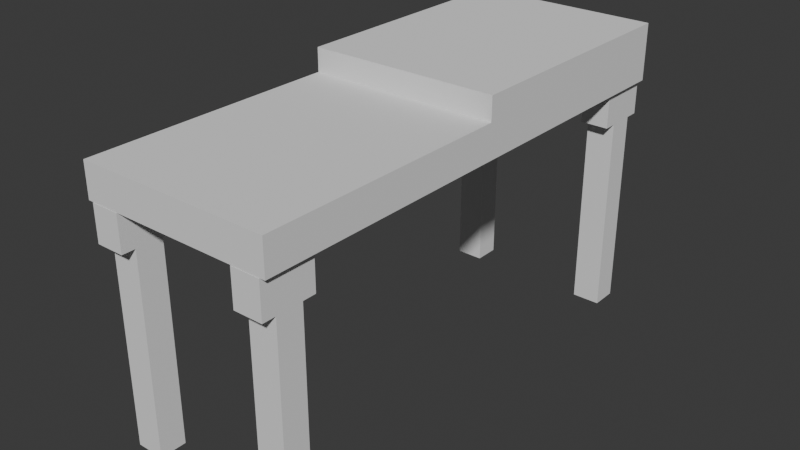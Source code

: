 # Source: mesa_-_Copia.blend  (saved by Blender 4.3.34; exported with 4.5.12 LTS)
import bpy
from mathutils import Matrix  # noqa: F401  (used for matrix-valued properties, if any)

bpy.ops.wm.read_factory_settings(use_empty=True)
scene = bpy.context.scene
scene.name = 'Scene'

# ---- collections
col_collection = bpy.data.collections.new('Collection'); scene.collection.children.link(col_collection)

# ---- world
world_world = bpy.data.worlds.new('World'); scene.world = world_world
world_world.use_nodes = True; world_world.node_tree.nodes.clear()
_N = world_world.node_tree.nodes; _L = world_world.node_tree.links
n0 = _N.new('ShaderNodeOutputWorld'); n0.name = 'World Output'; n0.location = (300, 300)
n1 = _N.new('ShaderNodeBackground'); n1.name = 'Background'; n1.location = (10, 300)
n1.inputs[0].default_value = (0.05088, 0.05088, 0.05088, 1.0)
_L.new(n1.outputs[0], n0.inputs[0])
n0.is_active_output = True
world_world.color = (0.05088, 0.05088, 0.05088)
world_world.sun_shadow_jitter_overblur = 0.0

# ---- meshes
me_top = bpy.data.meshes.new('top')
me_top.from_pydata([(-1.471, -3.974, 3.699), (-1.471, -3.974, 3.811), (-1.471, 3.969, 3.699), (-1.471, 3.969, 3.811), (1.518, -3.974, 3.699), (1.518, -3.974, 3.811), (1.518, 3.969, 3.699), (1.518, 3.969, 3.811), (-1.471, -3.974, 4.229), (-1.471, 3.969, 4.229), (1.518, 3.969, 4.229), (1.518, -3.974, 4.229), (-1.471, -0.002503, 3.699), (-1.471, -0.002503, 3.811), (1.518, -0.002503, 3.699), (1.518, -0.002503, 3.811), (-1.471, -0.002503, 4.229), (1.518, -0.002503, 4.229), (-1.471, -0.002503, 4.594), (-1.471, 3.969, 4.594), (1.518, 3.969, 4.594), (1.518, -0.002503, 4.594)], [], [(12, 13, 3, 2), (2, 3, 7, 6), (14, 15, 5, 4), (4, 5, 1, 0), (12, 14, 4, 0), (7, 3, 9, 10), (17, 16, 8, 11), (15, 7, 10, 17), (13, 1, 8, 16), (1, 5, 11, 8), (3, 13, 16, 9), (5, 15, 17, 11), (17, 10, 20, 21), (2, 6, 14, 12), (6, 7, 15, 14), (0, 1, 13, 12), (20, 19, 18, 21), (9, 16, 18, 19), (16, 17, 21, 18), (10, 9, 19, 20)])
_uv = me_top.uv_layers.new(name='UVMap')
_uv.uv.foreach_set('vector', [0.375, 0.125, 0.625, 0.125, 0.625, 0.25, 0.375, 0.25, 0.375, 0.25, 0.625, 0.25, 0.625, 0.5, 0.375, 0.5, 0.375, 0.625, 0.625, 0.625, 0.625, 0.75, 0.375, 0.75, 0.375, 0.75, 0.625, 0.75, 0.625, 1.0, 0.375, 1.0, 0.125, 0.625, 0.375, 0.625, 0.375, 0.75, 0.125, 0.75, 0.625, 0.5, 0.625, 0.25, 0.625, 0.25, 0.625, 0.5, 0.625, 0.625, 0.875, 0.625, 0.875, 0.75, 0.625, 0.75, 0.625, 0.625, 0.625, 0.5, 0.625, 0.5, 0.625, 0.625, 0.625, 0.125, 0.625, 0.0, 0.625, 0.0, 0.625, 0.125, 0.625, 1.0, 0.625, 0.75, 0.625, 0.75, 0.625, 1.0, 0.625, 0.25, 0.625, 0.125, 0.625, 0.125, 0.625, 0.25, 0.625, 0.75, 0.625, 0.625, 0.625, 0.625, 0.625, 0.75, 0.625, 0.625, 0.625, 0.5, 0.625, 0.5, 0.625, 0.625, 0.125, 0.5, 0.375, 0.5, 0.375, 0.625, 0.125, 0.625, 0.375, 0.5, 0.625, 0.5, 0.625, 0.625, 0.375, 0.625, 0.375, 0.0, 0.625, 0.0, 0.625, 0.125, 0.375, 0.125, 0.625, 0.5, 0.875, 0.5, 0.875, 0.625, 0.625, 0.625, 0.625, 0.25, 0.625, 0.125, 0.625, 0.125, 0.625, 0.25, 0.875, 0.625, 0.625, 0.625, 0.625, 0.625, 0.875, 0.625, 0.625, 0.5, 0.625, 0.25, 0.625, 0.25, 0.625, 0.5])
me_top.update()
me_legs = bpy.data.meshes.new('legs')
me_legs.from_pydata([(0.9924, -3.981, 3.695), (0.9924, -3.153, 3.695), (1.434, -3.981, 3.695), (1.434, -3.153, 3.695), (0.9924, -3.981, 3.14), (0.9924, -3.153, 3.14), (1.434, -3.153, 3.14), (1.434, -3.981, 3.14), (0.9924, -3.774, -0.004414), (0.9924, -3.36, -0.004414), (1.434, -3.774, -0.004414), (1.434, -3.36, -0.004414), (0.9924, -3.774, 3.14), (0.9924, -3.36, 3.14), (1.434, -3.36, 3.14), (1.434, -3.774, 3.14), (0.9924, -3.774, 3.695), (0.9924, -3.36, 3.695), (1.434, -3.36, 3.695), (1.434, -3.774, 3.695), (-0.9461, -3.981, 3.695), (-0.9461, -3.153, 3.695), (-1.388, -3.981, 3.695), (-1.388, -3.153, 3.695), (-0.9461, -3.981, 3.14), (-0.9461, -3.153, 3.14), (-1.388, -3.153, 3.14), (-1.388, -3.981, 3.14), (-0.9461, -3.774, -0.004414), (-0.9461, -3.36, -0.004414), (-1.388, -3.774, -0.004414), (-1.388, -3.36, -0.004414), (-0.9461, -3.774, 3.14), (-0.9461, -3.36, 3.14), (-1.388, -3.36, 3.14), (-1.388, -3.774, 3.14), (-0.9461, -3.774, 3.695), (-0.9461, -3.36, 3.695), (-1.388, -3.36, 3.695), (-1.388, -3.774, 3.695), (0.9924, 3.976, 3.695), (0.9924, 3.148, 3.695), (1.434, 3.976, 3.695), (1.434, 3.148, 3.695), (0.9924, 3.976, 3.14), (0.9924, 3.148, 3.14), (1.434, 3.148, 3.14), (1.434, 3.976, 3.14), (0.9924, 3.769, -0.004414), (0.9924, 3.355, -0.004414), (1.434, 3.769, -0.004414), (1.434, 3.355, -0.004414), (0.9924, 3.769, 3.14), (0.9924, 3.355, 3.14), (1.434, 3.355, 3.14), (1.434, 3.769, 3.14), (0.9924, 3.769, 3.695), (0.9924, 3.355, 3.695), (1.434, 3.355, 3.695), (1.434, 3.769, 3.695), (-0.9461, 3.976, 3.695), (-0.9461, 3.148, 3.695), (-1.388, 3.976, 3.695), (-1.388, 3.148, 3.695), (-0.9461, 3.976, 3.14), (-0.9461, 3.148, 3.14), (-1.388, 3.148, 3.14), (-1.388, 3.976, 3.14), (-0.9461, 3.769, -0.004414), (-0.9461, 3.355, -0.004414), (-1.388, 3.769, -0.004414), (-1.388, 3.355, -0.004414), (-0.9461, 3.769, 3.14), (-0.9461, 3.355, 3.14), (-1.388, 3.355, 3.14), (-1.388, 3.769, 3.14), (-0.9461, 3.769, 3.695), (-0.9461, 3.355, 3.695), (-1.388, 3.355, 3.695), (-1.388, 3.769, 3.695)], [], [(13, 17, 1, 5), (5, 1, 3, 6), (15, 19, 2, 7), (7, 2, 0, 4), (19, 16, 0, 2), (9, 11, 10, 8), (10, 15, 12, 8), (11, 14, 15, 10), (9, 13, 14, 11), (8, 12, 13, 9), (14, 13, 5, 6), (7, 4, 12, 15), (3, 1, 17, 18), (18, 17, 16, 19), (6, 3, 18, 14), (14, 18, 19, 15), (4, 0, 16, 12), (12, 16, 17, 13), (33, 25, 21, 37), (25, 26, 23, 21), (35, 27, 22, 39), (27, 24, 20, 22), (39, 22, 20, 36), (29, 28, 30, 31), (30, 28, 32, 35), (31, 30, 35, 34), (29, 31, 34, 33), (28, 29, 33, 32), (34, 26, 25, 33), (27, 35, 32, 24), (23, 38, 37, 21), (38, 39, 36, 37), (26, 34, 38, 23), (34, 35, 39, 38), (24, 32, 36, 20), (32, 33, 37, 36), (53, 45, 41, 57), (45, 46, 43, 41), (55, 47, 42, 59), (47, 44, 40, 42), (59, 42, 40, 56), (49, 48, 50, 51), (50, 48, 52, 55), (51, 50, 55, 54), (49, 51, 54, 53), (48, 49, 53, 52), (54, 46, 45, 53), (47, 55, 52, 44), (43, 58, 57, 41), (58, 59, 56, 57), (46, 54, 58, 43), (54, 55, 59, 58), (44, 52, 56, 40), (52, 53, 57, 56), (73, 77, 61, 65), (65, 61, 63, 66), (75, 79, 62, 67), (67, 62, 60, 64), (79, 76, 60, 62), (69, 71, 70, 68), (70, 75, 72, 68), (71, 74, 75, 70), (69, 73, 74, 71), (68, 72, 73, 69), (74, 73, 65, 66), (67, 64, 72, 75), (63, 61, 77, 78), (78, 77, 76, 79), (66, 63, 78, 74), (74, 78, 79, 75), (64, 60, 76, 72), (72, 76, 77, 73)])
_uv = me_legs.uv_layers.new(name='UVMap')
_uv.uv.foreach_set('vector', [0.5875, 0.1875, 0.625, 0.1875, 0.625, 0.25, 0.5875, 0.25, 0.5875, 0.25, 0.625, 0.25, 0.625, 0.5, 0.5875, 0.5, 0.5875, 0.6875, 0.625, 0.6875, 0.625, 0.75, 0.5875, 0.75, 0.5875, 0.75, 0.625, 0.75, 0.625, 1.0, 0.5875, 1.0, 0.625, 0.6875, 0.875, 0.6875, 0.875, 0.75, 0.625, 0.75, 0.125, 0.5, 0.375, 0.5, 0.375, 0.75, 0.125, 0.75, 0.375, 0.75, 0.5875, 0.75, 0.5875, 1.0, 0.375, 1.0, 0.375, 0.5, 0.5875, 0.5, 0.5875, 0.75, 0.375, 0.75, 0.375, 0.25, 0.5875, 0.25, 0.5875, 0.5, 0.375, 0.5, 0.375, 0.0, 0.5875, 0.0, 0.5875, 0.25, 0.375, 0.25, 0.5875, 0.5625, 0.5875, 0.1875, 0.5875, 0.25, 0.5875, 0.5, 0.5875, 0.75, 0.5875, 0.0, 0.5875, 0.0625, 0.5875, 0.6875, 0.625, 0.5, 0.875, 0.5, 0.875, 0.5625, 0.625, 0.5625, 0.625, 0.5625, 0.875, 0.5625, 0.875, 0.6875, 0.625, 0.6875, 0.5875, 0.5, 0.625, 0.5, 0.625, 0.5625, 0.5875, 0.5625, 0.5875, 0.5625, 0.625, 0.5625, 0.625, 0.6875, 0.5875, 0.6875, 0.5875, 0.0, 0.625, 0.0, 0.625, 0.0625, 0.5875, 0.0625, 0.5875, 0.0625, 0.625, 0.0625, 0.625, 0.1875, 0.5875, 0.1875, 0.5875, 0.1875, 0.5875, 0.25, 0.625, 0.25, 0.625, 0.1875, 0.5875, 0.25, 0.5875, 0.5, 0.625, 0.5, 0.625, 0.25, 0.5875, 0.6875, 0.5875, 0.75, 0.625, 0.75, 0.625, 0.6875, 0.5875, 0.75, 0.5875, 1.0, 0.625, 1.0, 0.625, 0.75, 0.625, 0.6875, 0.625, 0.75, 0.875, 0.75, 0.875, 0.6875, 0.125, 0.5, 0.125, 0.75, 0.375, 0.75, 0.375, 0.5, 0.375, 0.75, 0.375, 1.0, 0.5875, 1.0, 0.5875, 0.75, 0.375, 0.5, 0.375, 0.75, 0.5875, 0.75, 0.5875, 0.5, 0.375, 0.25, 0.375, 0.5, 0.5875, 0.5, 0.5875, 0.25, 0.375, 0.0, 0.375, 0.25, 0.5875, 0.25, 0.5875, 0.0, 0.5875, 0.5625, 0.5875, 0.5, 0.5875, 0.25, 0.5875, 0.1875, 0.5875, 0.75, 0.5875, 0.6875, 0.5875, 0.0625, 0.5875, 0.0, 0.625, 0.5, 0.625, 0.5625, 0.875, 0.5625, 0.875, 0.5, 0.625, 0.5625, 0.625, 0.6875, 0.875, 0.6875, 0.875, 0.5625, 0.5875, 0.5, 0.5875, 0.5625, 0.625, 0.5625, 0.625, 0.5, 0.5875, 0.5625, 0.5875, 0.6875, 0.625, 0.6875, 0.625, 0.5625, 0.5875, 0.0, 0.5875, 0.0625, 0.625, 0.0625, 0.625, 0.0, 0.5875, 0.0625, 0.5875, 0.1875, 0.625, 0.1875, 0.625, 0.0625, 0.5875, 0.1875, 0.5875, 0.25, 0.625, 0.25, 0.625, 0.1875, 0.5875, 0.25, 0.5875, 0.5, 0.625, 0.5, 0.625, 0.25, 0.5875, 0.6875, 0.5875, 0.75, 0.625, 0.75, 0.625, 0.6875, 0.5875, 0.75, 0.5875, 1.0, 0.625, 1.0, 0.625, 0.75, 0.625, 0.6875, 0.625, 0.75, 0.875, 0.75, 0.875, 0.6875, 0.125, 0.5, 0.125, 0.75, 0.375, 0.75, 0.375, 0.5, 0.375, 0.75, 0.375, 1.0, 0.5875, 1.0, 0.5875, 0.75, 0.375, 0.5, 0.375, 0.75, 0.5875, 0.75, 0.5875, 0.5, 0.375, 0.25, 0.375, 0.5, 0.5875, 0.5, 0.5875, 0.25, 0.375, 0.0, 0.375, 0.25, 0.5875, 0.25, 0.5875, 0.0, 0.5875, 0.5625, 0.5875, 0.5, 0.5875, 0.25, 0.5875, 0.1875, 0.5875, 0.75, 0.5875, 0.6875, 0.5875, 0.0625, 0.5875, 0.0, 0.625, 0.5, 0.625, 0.5625, 0.875, 0.5625, 0.875, 0.5, 0.625, 0.5625, 0.625, 0.6875, 0.875, 0.6875, 0.875, 0.5625, 0.5875, 0.5, 0.5875, 0.5625, 0.625, 0.5625, 0.625, 0.5, 0.5875, 0.5625, 0.5875, 0.6875, 0.625, 0.6875, 0.625, 0.5625, 0.5875, 0.0, 0.5875, 0.0625, 0.625, 0.0625, 0.625, 0.0, 0.5875, 0.0625, 0.5875, 0.1875, 0.625, 0.1875, 0.625, 0.0625, 0.5875, 0.1875, 0.625, 0.1875, 0.625, 0.25, 0.5875, 0.25, 0.5875, 0.25, 0.625, 0.25, 0.625, 0.5, 0.5875, 0.5, 0.5875, 0.6875, 0.625, 0.6875, 0.625, 0.75, 0.5875, 0.75, 0.5875, 0.75, 0.625, 0.75, 0.625, 1.0, 0.5875, 1.0, 0.625, 0.6875, 0.875, 0.6875, 0.875, 0.75, 0.625, 0.75, 0.125, 0.5, 0.375, 0.5, 0.375, 0.75, 0.125, 0.75, 0.375, 0.75, 0.5875, 0.75, 0.5875, 1.0, 0.375, 1.0, 0.375, 0.5, 0.5875, 0.5, 0.5875, 0.75, 0.375, 0.75, 0.375, 0.25, 0.5875, 0.25, 0.5875, 0.5, 0.375, 0.5, 0.375, 0.0, 0.5875, 0.0, 0.5875, 0.25, 0.375, 0.25, 0.5875, 0.5625, 0.5875, 0.1875, 0.5875, 0.25, 0.5875, 0.5, 0.5875, 0.75, 0.5875, 0.0, 0.5875, 0.0625, 0.5875, 0.6875, 0.625, 0.5, 0.875, 0.5, 0.875, 0.5625, 0.625, 0.5625, 0.625, 0.5625, 0.875, 0.5625, 0.875, 0.6875, 0.625, 0.6875, 0.5875, 0.5, 0.625, 0.5, 0.625, 0.5625, 0.5875, 0.5625, 0.5875, 0.5625, 0.625, 0.5625, 0.625, 0.6875, 0.5875, 0.6875, 0.5875, 0.0, 0.625, 0.0, 0.625, 0.0625, 0.5875, 0.0625, 0.5875, 0.0625, 0.625, 0.0625, 0.625, 0.1875, 0.5875, 0.1875])
me_legs.update()

# ---- objects
ob_top = bpy.data.objects.new('Top', me_top)
ob_legs = bpy.data.objects.new('Legs', me_legs)

# ---- transforms, parenting, visibility, modifiers, constraints
ob_top.location = (0.0, 0.0, 0.0)
ob_legs.location = (0.0, 0.0, 0.0)

# ---- collection membership
col_collection.objects.link(ob_top)
col_collection.objects.link(ob_legs)

# ---- scene / render settings (as saved in the file)
scene.frame_start = 1; scene.frame_end = 250; scene.frame_set(101)
scene.render.engine = 'BLENDER_EEVEE_NEXT'
bpy.context.view_layer.update()

# ---- added for rendering (the .blend has no active camera and no usable light): camera, sun
cam_auto = bpy.data.cameras.new('AutoCamera')
cam_auto.lens = 50.0
cam_auto.sensor_width = 36.0
cam_auto.clip_end = 1000.0
ob_auto_camera = bpy.data.objects.new('AutoCamera', cam_auto)
scene.collection.objects.link(ob_auto_camera)
ob_auto_camera.location = (8.96453, -10.7321, 9.44792)
ob_auto_camera.rotation_euler = (1.09748, -7.21219e-08, 0.694738)
scene.camera = ob_auto_camera
light_auto_sun = bpy.data.lights.new('AutoSun', 'SUN')
light_auto_sun.energy = 3.0
light_auto_sun.angle = 0.0523599
ob_auto_sun = bpy.data.objects.new('AutoSun', light_auto_sun)
scene.collection.objects.link(ob_auto_sun)
ob_auto_sun.rotation_euler = (0.872665, 0.174533, 0.523599)
bpy.context.view_layer.update()
